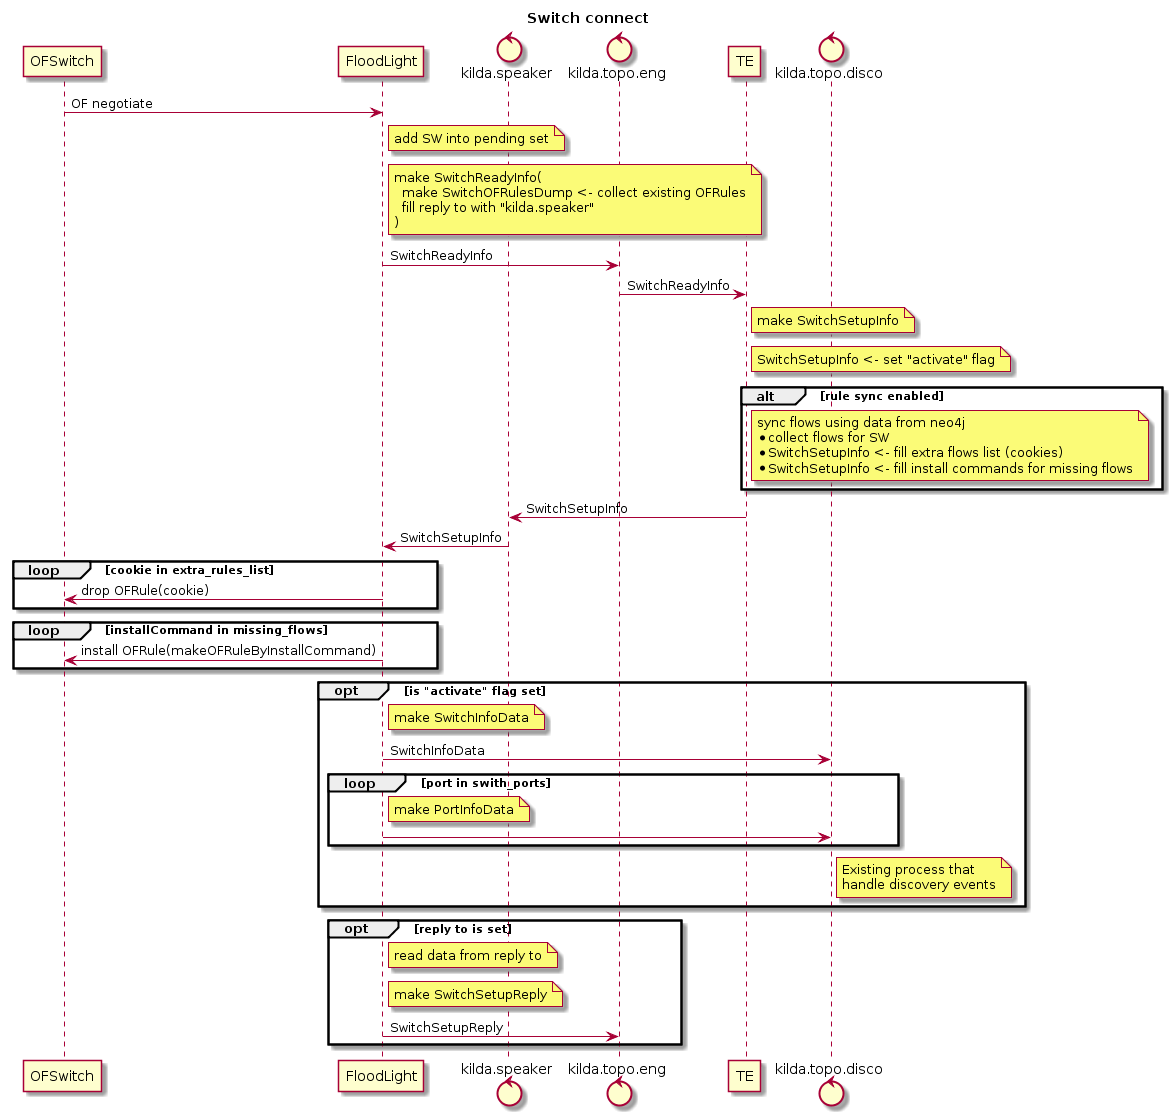

The diagram above was rendered by PlantUML. Its source (embedded in the PNG):
@startuml
title Switch connect

participant OFSwitch as SW
participant FloodLight as FL
control kilda.speaker
control kilda.topo.eng
participant TE
control kilda.topo.disco

SW -> FL: OF negotiate
note right of FL: add SW into pending set
note right of FL
  make SwitchReadyInfo(
    make SwitchOFRulesDump <- collect existing OFRules
    fill reply to with "kilda.speaker"
  )
end note
FL -> kilda.topo.eng: SwitchReadyInfo
kilda.topo.eng -> TE: SwitchReadyInfo

note right of TE: make SwitchSetupInfo
note right of TE: SwitchSetupInfo <- set "activate" flag

alt rule sync enabled
    note right of TE
      sync flows using data from neo4j
      * collect flows for SW
      * SwitchSetupInfo <- fill extra flows list (cookies)
      * SwitchSetupInfo <- fill install commands for missing flows
    end note
end

TE -> kilda.speaker: SwitchSetupInfo
kilda.speaker -> FL: SwitchSetupInfo

loop cookie in extra_rules_list
  FL -> SW: drop OFRule(cookie)
end
loop installCommand in missing_flows
  FL -> SW: install OFRule(makeOFRuleByInstallCommand)
end

opt is "activate" flag set
  note right of FL: make SwitchInfoData
  FL -> kilda.topo.disco: SwitchInfoData

  loop port in swith_ports
    note right of FL: make PortInfoData
    FL -> kilda.topo.disco
  end

  note right of kilda.topo.disco: Existing process that\nhandle discovery events
end

opt reply to is set
  note right of FL: read data from reply to
  note right of FL: make SwitchSetupReply
  FL -> kilda.topo.eng: SwitchSetupReply
end

@enduml